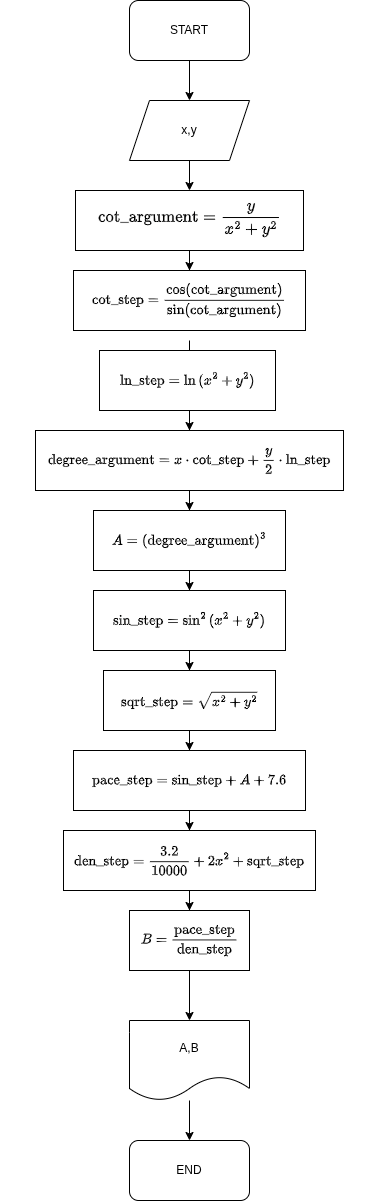

The diagram above was exported from draw.io. Its source (the exported page's mxGraphModel, read from the mxfile embedded in the PNG):
<mxGraphModel dx="946" dy="617" grid="1" gridSize="10" guides="1" tooltips="1" connect="1" arrows="1" fold="1" page="1" pageScale="1" pageWidth="827" pageHeight="1169" background="none" math="1" shadow="0">
  <root>
    <mxCell id="0" />
    <mxCell id="1" parent="0" />
    <mxCell id="5S5nBJ1iuHe10xCnx2yZ-1" value="END" style="rounded=1;whiteSpace=wrap;html=1;" parent="1" vertex="1">
      <mxGeometry x="354" y="1180" width="120" height="60" as="geometry" />
    </mxCell>
    <mxCell id="5S5nBJ1iuHe10xCnx2yZ-5" value="" style="edgeStyle=orthogonalEdgeStyle;rounded=0;orthogonalLoop=1;jettySize=auto;html=1;exitX=0.5;exitY=1;exitDx=0;exitDy=0;" parent="1" source="5S5nBJ1iuHe10xCnx2yZ-2" edge="1">
      <mxGeometry relative="1" as="geometry">
        <mxPoint x="364" y="10" as="sourcePoint" />
        <mxPoint x="414" y="140" as="targetPoint" />
      </mxGeometry>
    </mxCell>
    <mxCell id="5S5nBJ1iuHe10xCnx2yZ-2" value="START" style="rounded=1;whiteSpace=wrap;html=1;glass=0;" parent="1" vertex="1">
      <mxGeometry x="354" y="40" width="120" height="60" as="geometry" />
    </mxCell>
    <mxCell id="5S5nBJ1iuHe10xCnx2yZ-9" style="edgeStyle=orthogonalEdgeStyle;rounded=0;orthogonalLoop=1;jettySize=auto;html=1;entryX=0.5;entryY=0;entryDx=0;entryDy=0;" parent="1" source="5S5nBJ1iuHe10xCnx2yZ-3" target="5S5nBJ1iuHe10xCnx2yZ-8" edge="1">
      <mxGeometry relative="1" as="geometry" />
    </mxCell>
    <mxCell id="5S5nBJ1iuHe10xCnx2yZ-3" value="x,y" style="shape=parallelogram;perimeter=parallelogramPerimeter;whiteSpace=wrap;html=1;fixedSize=1;" parent="1" vertex="1">
      <mxGeometry x="354" y="140" width="120" height="60" as="geometry" />
    </mxCell>
    <mxCell id="5S5nBJ1iuHe10xCnx2yZ-7" value="" style="edgeStyle=orthogonalEdgeStyle;rounded=0;orthogonalLoop=1;jettySize=auto;html=1;" parent="1" source="5S5nBJ1iuHe10xCnx2yZ-6" target="5S5nBJ1iuHe10xCnx2yZ-1" edge="1">
      <mxGeometry relative="1" as="geometry" />
    </mxCell>
    <mxCell id="5S5nBJ1iuHe10xCnx2yZ-6" value="A,B" style="shape=document;whiteSpace=wrap;html=1;boundedLbl=1;" parent="1" vertex="1">
      <mxGeometry x="354" y="1060" width="120" height="80" as="geometry" />
    </mxCell>
    <mxCell id="5S5nBJ1iuHe10xCnx2yZ-11" value="" style="edgeStyle=orthogonalEdgeStyle;rounded=0;orthogonalLoop=1;jettySize=auto;html=1;" parent="1" source="5S5nBJ1iuHe10xCnx2yZ-8" target="5S5nBJ1iuHe10xCnx2yZ-10" edge="1">
      <mxGeometry relative="1" as="geometry" />
    </mxCell>
    <mxCell id="5S5nBJ1iuHe10xCnx2yZ-8" value="&lt;div style=&quot;line-height: 19px;&quot;&gt;&lt;font face=&quot;Consolas, Courier New, monospace&quot;&gt;&lt;span style=&quot;font-size: 14px; white-space: pre;&quot;&gt;&lt;div style=&quot;line-height: 19px;&quot;&gt;$$\text{cot_argument} = \frac{y}{x^2 + y^2}$$&lt;/div&gt;&lt;/span&gt;&lt;/font&gt;&lt;/div&gt;" style="rounded=0;whiteSpace=wrap;html=1;" parent="1" vertex="1">
      <mxGeometry x="300" y="230" width="228" height="60" as="geometry" />
    </mxCell>
    <mxCell id="5S5nBJ1iuHe10xCnx2yZ-10" value="&lt;div&gt;$$\text{cot_step} = \frac{\cos(\text{cot_argument})}{\sin(\text{cot_argument})}$$&lt;/div&gt;" style="rounded=0;whiteSpace=wrap;html=1;" parent="1" vertex="1">
      <mxGeometry x="298" y="310" width="232" height="60" as="geometry" />
    </mxCell>
    <mxCell id="5S5nBJ1iuHe10xCnx2yZ-17" value="" style="edgeStyle=orthogonalEdgeStyle;rounded=0;orthogonalLoop=1;jettySize=auto;html=1;" parent="1" target="5S5nBJ1iuHe10xCnx2yZ-18" edge="1">
      <mxGeometry relative="1" as="geometry">
        <mxPoint x="414" y="380" as="sourcePoint" />
      </mxGeometry>
    </mxCell>
    <mxCell id="5S5nBJ1iuHe10xCnx2yZ-18" value="&lt;div&gt;$$\text{ln_step} = \ln{(x^2 + y^2)}$$&lt;/div&gt;" style="rounded=0;whiteSpace=wrap;html=1;" parent="1" vertex="1">
      <mxGeometry x="324" y="390" width="176" height="60" as="geometry" />
    </mxCell>
    <mxCell id="5S5nBJ1iuHe10xCnx2yZ-19" value="" style="edgeStyle=orthogonalEdgeStyle;rounded=0;orthogonalLoop=1;jettySize=auto;html=1;" parent="1" target="5S5nBJ1iuHe10xCnx2yZ-20" edge="1">
      <mxGeometry relative="1" as="geometry">
        <mxPoint x="414" y="460" as="sourcePoint" />
      </mxGeometry>
    </mxCell>
    <mxCell id="5S5nBJ1iuHe10xCnx2yZ-20" value="&lt;div&gt;$$\text{degree_argument} = x \cdot \text{cot_step} + \frac{y}{2} \cdot \text{ln_step}$$&lt;/div&gt;" style="rounded=0;whiteSpace=wrap;html=1;" parent="1" vertex="1">
      <mxGeometry x="260" y="470" width="308" height="60" as="geometry" />
    </mxCell>
    <mxCell id="5S5nBJ1iuHe10xCnx2yZ-21" value="" style="edgeStyle=orthogonalEdgeStyle;rounded=0;orthogonalLoop=1;jettySize=auto;html=1;exitX=0.5;exitY=1;exitDx=0;exitDy=0;" parent="1" source="5S5nBJ1iuHe10xCnx2yZ-20" target="5S5nBJ1iuHe10xCnx2yZ-22" edge="1">
      <mxGeometry relative="1" as="geometry">
        <mxPoint x="484" y="520" as="sourcePoint" />
      </mxGeometry>
    </mxCell>
    <mxCell id="5S5nBJ1iuHe10xCnx2yZ-22" value="&lt;div&gt;$$A = (\text{degree_argument})^3$$&lt;/div&gt;" style="rounded=0;whiteSpace=wrap;html=1;" parent="1" vertex="1">
      <mxGeometry x="318" y="550" width="192" height="60" as="geometry" />
    </mxCell>
    <mxCell id="5S5nBJ1iuHe10xCnx2yZ-23" value="" style="edgeStyle=orthogonalEdgeStyle;rounded=0;orthogonalLoop=1;jettySize=auto;html=1;" parent="1" target="5S5nBJ1iuHe10xCnx2yZ-24" edge="1">
      <mxGeometry relative="1" as="geometry">
        <mxPoint x="414" y="610" as="sourcePoint" />
      </mxGeometry>
    </mxCell>
    <mxCell id="5S5nBJ1iuHe10xCnx2yZ-24" value="&lt;div&gt;$$\text{sin_step} = \sin^2{(x^2 + y^2)}$$&lt;/div&gt;" style="rounded=0;whiteSpace=wrap;html=1;" parent="1" vertex="1">
      <mxGeometry x="318" y="630" width="192" height="60" as="geometry" />
    </mxCell>
    <mxCell id="5S5nBJ1iuHe10xCnx2yZ-27" value="" style="edgeStyle=orthogonalEdgeStyle;rounded=0;orthogonalLoop=1;jettySize=auto;html=1;" parent="1" target="5S5nBJ1iuHe10xCnx2yZ-28" edge="1">
      <mxGeometry relative="1" as="geometry">
        <mxPoint x="414" y="690" as="sourcePoint" />
      </mxGeometry>
    </mxCell>
    <mxCell id="5S5nBJ1iuHe10xCnx2yZ-28" value="&lt;div&gt;$$\text{sqrt_step} = \sqrt{x^2 + y^2}$$&lt;/div&gt;" style="rounded=0;whiteSpace=wrap;html=1;" parent="1" vertex="1">
      <mxGeometry x="328" y="710" width="172" height="60" as="geometry" />
    </mxCell>
    <mxCell id="5S5nBJ1iuHe10xCnx2yZ-29" value="" style="edgeStyle=orthogonalEdgeStyle;rounded=0;orthogonalLoop=1;jettySize=auto;html=1;" parent="1" target="5S5nBJ1iuHe10xCnx2yZ-30" edge="1">
      <mxGeometry relative="1" as="geometry">
        <mxPoint x="414" y="770" as="sourcePoint" />
      </mxGeometry>
    </mxCell>
    <mxCell id="5S5nBJ1iuHe10xCnx2yZ-30" value="&lt;div&gt;$$\text{pace_step} = \text{sin_step} + A + 7.6$$&lt;/div&gt;" style="rounded=0;whiteSpace=wrap;html=1;" parent="1" vertex="1">
      <mxGeometry x="298" y="790" width="232" height="60" as="geometry" />
    </mxCell>
    <mxCell id="5S5nBJ1iuHe10xCnx2yZ-31" value="" style="edgeStyle=orthogonalEdgeStyle;rounded=0;orthogonalLoop=1;jettySize=auto;html=1;" parent="1" target="5S5nBJ1iuHe10xCnx2yZ-32" edge="1">
      <mxGeometry relative="1" as="geometry">
        <mxPoint x="414" y="850" as="sourcePoint" />
      </mxGeometry>
    </mxCell>
    <mxCell id="5S5nBJ1iuHe10xCnx2yZ-32" value="&lt;div&gt;$$\text{den_step} = \frac{3.2}{10000} + 2x^2 + \text{sqrt_step}$$&lt;/div&gt;" style="rounded=0;whiteSpace=wrap;html=1;" parent="1" vertex="1">
      <mxGeometry x="288" y="870" width="252" height="60" as="geometry" />
    </mxCell>
    <mxCell id="5S5nBJ1iuHe10xCnx2yZ-35" value="" style="edgeStyle=orthogonalEdgeStyle;rounded=0;orthogonalLoop=1;jettySize=auto;html=1;" parent="1" target="5S5nBJ1iuHe10xCnx2yZ-36" edge="1">
      <mxGeometry relative="1" as="geometry">
        <mxPoint x="414" y="930" as="sourcePoint" />
      </mxGeometry>
    </mxCell>
    <mxCell id="5S5nBJ1iuHe10xCnx2yZ-37" value="" style="edgeStyle=orthogonalEdgeStyle;rounded=0;orthogonalLoop=1;jettySize=auto;html=1;" parent="1" source="5S5nBJ1iuHe10xCnx2yZ-36" target="5S5nBJ1iuHe10xCnx2yZ-6" edge="1">
      <mxGeometry relative="1" as="geometry">
        <Array as="points">
          <mxPoint x="414" y="1060" />
          <mxPoint x="414" y="1060" />
        </Array>
      </mxGeometry>
    </mxCell>
    <mxCell id="5S5nBJ1iuHe10xCnx2yZ-36" value="&lt;div&gt;$$B = \frac{\text{pace_step}}{\text{den_step}}$$&lt;/div&gt;" style="rounded=0;whiteSpace=wrap;html=1;" parent="1" vertex="1">
      <mxGeometry x="354" y="950" width="120" height="60" as="geometry" />
    </mxCell>
  </root>
</mxGraphModel>